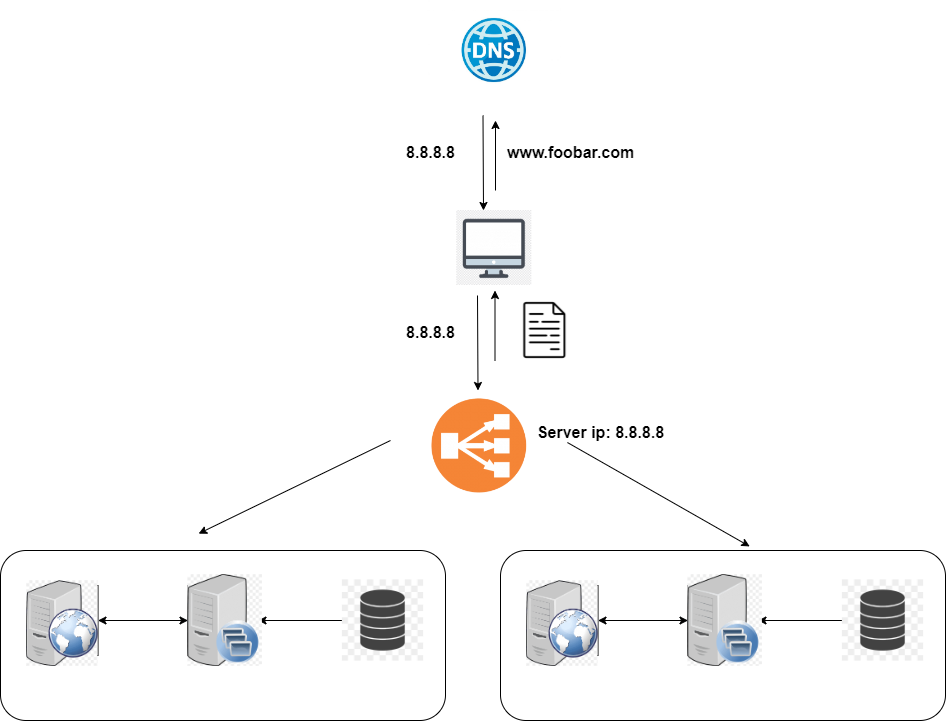

The diagram above was exported from draw.io. Its source (the exported page's mxGraphModel, read from the mxfile embedded in the PNG):
<mxGraphModel dx="1780" dy="2390" grid="1" gridSize="10" guides="1" tooltips="1" connect="1" arrows="1" fold="1" page="1" pageScale="1" pageWidth="850" pageHeight="1100" math="0" shadow="0">
  <root>
    <mxCell id="0" />
    <mxCell id="1" parent="0" />
    <mxCell id="TakZntwSs93xQvsCI-xE-31" value="" style="endArrow=classic;html=1;rounded=0;strokeWidth=1;entryX=0.5;entryY=0;entryDx=0;entryDy=0;" parent="1" edge="1">
      <mxGeometry width="50" height="50" relative="1" as="geometry">
        <mxPoint x="450" y="410" as="sourcePoint" />
        <mxPoint x="258.13" y="503.13" as="targetPoint" />
      </mxGeometry>
    </mxCell>
    <mxCell id="TakZntwSs93xQvsCI-xE-32" value="" style="endArrow=classic;html=1;rounded=0;strokeWidth=1;entryX=0.56;entryY=-0.024;entryDx=0;entryDy=0;exitX=1.015;exitY=0.468;exitDx=0;exitDy=0;entryPerimeter=0;exitPerimeter=0;" parent="1" edge="1" target="WX363pQqf80ZzLF_0UhY-154" source="TakZntwSs93xQvsCI-xE-35">
      <mxGeometry width="50" height="50" relative="1" as="geometry">
        <mxPoint x="580.005" y="420" as="sourcePoint" />
        <mxPoint x="810.63" y="485" as="targetPoint" />
      </mxGeometry>
    </mxCell>
    <mxCell id="TakZntwSs93xQvsCI-xE-33" value="&lt;font style=&quot;font-size: 16px;&quot;&gt;Server ip: 8.8.8.8&lt;/font&gt;" style="text;strokeColor=none;fillColor=none;html=1;fontSize=24;fontStyle=1;verticalAlign=middle;align=center;" parent="1" vertex="1">
      <mxGeometry x="610" y="380" width="100" height="40" as="geometry" />
    </mxCell>
    <mxCell id="TakZntwSs93xQvsCI-xE-35" value="" style="shape=image;verticalLabelPosition=bottom;labelBackgroundColor=default;verticalAlign=top;aspect=fixed;imageAspect=0;image=https://www.freeiconspng.com/thumbs/load-balancer-icon/load-balancer-icon-18.png;imageBackground=none;" parent="1" vertex="1">
      <mxGeometry x="453.12" y="331.88" width="171.25" height="171.25" as="geometry" />
    </mxCell>
    <mxCell id="WX363pQqf80ZzLF_0UhY-131" value="" style="endArrow=classic;html=1;rounded=0;exitX=0.5;exitY=1;exitDx=0;exitDy=0;" edge="1" parent="1">
      <mxGeometry width="50" height="50" relative="1" as="geometry">
        <mxPoint x="537" y="265" as="sourcePoint" />
        <mxPoint x="537.5" y="360" as="targetPoint" />
      </mxGeometry>
    </mxCell>
    <mxCell id="WX363pQqf80ZzLF_0UhY-132" value="" style="ellipse;whiteSpace=wrap;html=1;aspect=fixed;fillColor=none;strokeColor=none;" vertex="1" parent="1">
      <mxGeometry x="505" y="10" width="75" height="75" as="geometry" />
    </mxCell>
    <mxCell id="WX363pQqf80ZzLF_0UhY-133" value="" style="endArrow=classic;html=1;rounded=0;exitX=0.5;exitY=1;exitDx=0;exitDy=0;" edge="1" parent="1" source="WX363pQqf80ZzLF_0UhY-132">
      <mxGeometry width="50" height="50" relative="1" as="geometry">
        <mxPoint x="515" y="260" as="sourcePoint" />
        <mxPoint x="543" y="180" as="targetPoint" />
      </mxGeometry>
    </mxCell>
    <mxCell id="WX363pQqf80ZzLF_0UhY-134" value="" style="endArrow=classic;html=1;rounded=0;" edge="1" parent="1">
      <mxGeometry width="50" height="50" relative="1" as="geometry">
        <mxPoint x="555" y="160" as="sourcePoint" />
        <mxPoint x="555" y="90" as="targetPoint" />
      </mxGeometry>
    </mxCell>
    <mxCell id="WX363pQqf80ZzLF_0UhY-135" value="&lt;font style=&quot;font-size: 16px;&quot;&gt;www.foobar.com&lt;/font&gt;" style="text;strokeColor=none;fillColor=none;html=1;fontSize=24;fontStyle=1;verticalAlign=middle;align=center;" vertex="1" parent="1">
      <mxGeometry x="580" y="100" width="100" height="40" as="geometry" />
    </mxCell>
    <mxCell id="WX363pQqf80ZzLF_0UhY-136" value="&lt;font style=&quot;font-size: 16px;&quot;&gt;8.8.8.8&lt;/font&gt;" style="text;strokeColor=none;fillColor=none;html=1;fontSize=24;fontStyle=1;verticalAlign=middle;align=center;" vertex="1" parent="1">
      <mxGeometry x="440" y="100" width="100" height="40" as="geometry" />
    </mxCell>
    <mxCell id="WX363pQqf80ZzLF_0UhY-137" value="" style="endArrow=classic;html=1;rounded=0;" edge="1" parent="1">
      <mxGeometry width="50" height="50" relative="1" as="geometry">
        <mxPoint x="554.5" y="330" as="sourcePoint" />
        <mxPoint x="554.5" y="260" as="targetPoint" />
      </mxGeometry>
    </mxCell>
    <mxCell id="WX363pQqf80ZzLF_0UhY-138" value="&lt;font style=&quot;font-size: 16px;&quot;&gt;8.8.8.8&lt;/font&gt;" style="text;strokeColor=none;fillColor=none;html=1;fontSize=24;fontStyle=1;verticalAlign=middle;align=center;" vertex="1" parent="1">
      <mxGeometry x="440" y="280" width="100" height="40" as="geometry" />
    </mxCell>
    <mxCell id="WX363pQqf80ZzLF_0UhY-139" value="" style="shape=image;verticalLabelPosition=bottom;labelBackgroundColor=default;verticalAlign=top;aspect=fixed;imageAspect=0;image=https://www.iconpacks.net/icons/2/free-file-icon-1453-thumb.png;" vertex="1" parent="1">
      <mxGeometry x="572.5" y="268.13" width="63.75" height="63.75" as="geometry" />
    </mxCell>
    <mxCell id="WX363pQqf80ZzLF_0UhY-140" value="" style="shape=image;verticalLabelPosition=bottom;labelBackgroundColor=default;verticalAlign=top;aspect=fixed;imageAspect=0;image=https://e7.pngegg.com/pngimages/495/947/png-clipart-computer-monitors-computer-icons-client-computer-computer-network-angle.png;" vertex="1" parent="1">
      <mxGeometry x="516.25" y="180" width="75" height="75" as="geometry" />
    </mxCell>
    <mxCell id="WX363pQqf80ZzLF_0UhY-141" value="" style="shape=image;verticalLabelPosition=bottom;labelBackgroundColor=default;verticalAlign=top;aspect=fixed;imageAspect=0;image=https://logowik.com/content/uploads/images/dns-icon5739.jpg;" vertex="1" parent="1">
      <mxGeometry x="487.08000000000004" y="-30.000000000000007" width="133.34" height="100.01" as="geometry" />
    </mxCell>
    <mxCell id="WX363pQqf80ZzLF_0UhY-142" value="" style="whiteSpace=wrap;html=1;aspect=fixed;fontSize=16;strokeWidth=1;" vertex="1" parent="1">
      <mxGeometry x="87.5" y="555" width="70" height="70" as="geometry" />
    </mxCell>
    <mxCell id="WX363pQqf80ZzLF_0UhY-143" value="" style="whiteSpace=wrap;html=1;aspect=fixed;fontSize=16;strokeWidth=1;" vertex="1" parent="1">
      <mxGeometry x="247.5" y="555" width="70" height="70" as="geometry" />
    </mxCell>
    <mxCell id="WX363pQqf80ZzLF_0UhY-144" value="" style="rounded=1;whiteSpace=wrap;html=1;fontSize=16;fillColor=none;strokeWidth=1;" vertex="1" parent="1">
      <mxGeometry x="60" y="520" width="445" height="170" as="geometry" />
    </mxCell>
    <mxCell id="WX363pQqf80ZzLF_0UhY-145" value="" style="edgeStyle=orthogonalEdgeStyle;rounded=0;orthogonalLoop=1;jettySize=auto;html=1;fontSize=14;strokeWidth=1;" edge="1" parent="1" source="WX363pQqf80ZzLF_0UhY-146" target="WX363pQqf80ZzLF_0UhY-143">
      <mxGeometry relative="1" as="geometry" />
    </mxCell>
    <mxCell id="WX363pQqf80ZzLF_0UhY-146" value="" style="whiteSpace=wrap;html=1;aspect=fixed;fontSize=16;strokeWidth=1;" vertex="1" parent="1">
      <mxGeometry x="407.5" y="555" width="70" height="70" as="geometry" />
    </mxCell>
    <mxCell id="WX363pQqf80ZzLF_0UhY-147" value="" style="endArrow=classic;startArrow=classic;html=1;rounded=0;fontSize=14;entryX=0;entryY=0.5;entryDx=0;entryDy=0;exitX=1;exitY=0.5;exitDx=0;exitDy=0;strokeWidth=1;" edge="1" parent="1" source="WX363pQqf80ZzLF_0UhY-142" target="WX363pQqf80ZzLF_0UhY-143">
      <mxGeometry width="50" height="50" relative="1" as="geometry">
        <mxPoint x="207.5" y="575" as="sourcePoint" />
        <mxPoint x="257.5" y="525" as="targetPoint" />
      </mxGeometry>
    </mxCell>
    <mxCell id="WX363pQqf80ZzLF_0UhY-148" value="" style="shape=image;verticalLabelPosition=bottom;labelBackgroundColor=default;verticalAlign=top;aspect=fixed;imageAspect=0;image=https://png.pngtree.com/element_our/png/20181227/database-glyph-black-icon-png_291831.jpg;" vertex="1" parent="1">
      <mxGeometry x="401.87" y="549.37" width="81.26" height="81.26" as="geometry" />
    </mxCell>
    <mxCell id="WX363pQqf80ZzLF_0UhY-150" value="" style="shape=image;verticalLabelPosition=bottom;labelBackgroundColor=default;verticalAlign=top;aspect=fixed;imageAspect=0;image=https://w7.pngwing.com/pngs/715/539/png-transparent-computer-servers-application-server-server-angle-electronics-computer-thumbnail.png;" vertex="1" parent="1">
      <mxGeometry x="247.5" y="544.23" width="74.39" height="91.54" as="geometry" />
    </mxCell>
    <mxCell id="WX363pQqf80ZzLF_0UhY-151" value="" style="shape=image;verticalLabelPosition=bottom;labelBackgroundColor=default;verticalAlign=top;aspect=fixed;imageAspect=0;image=https://e7.pngegg.com/pngimages/198/895/png-clipart-web-server-computer-servers-apache-http-server-world-wide-web-computer-network-globe-thumbnail.png;" vertex="1" parent="1">
      <mxGeometry x="86.24000000000001" y="550.1800000000001" width="71.26" height="85.59" as="geometry" />
    </mxCell>
    <mxCell id="WX363pQqf80ZzLF_0UhY-152" value="" style="whiteSpace=wrap;html=1;aspect=fixed;fontSize=16;strokeWidth=1;" vertex="1" parent="1">
      <mxGeometry x="587.5" y="555" width="70" height="70" as="geometry" />
    </mxCell>
    <mxCell id="WX363pQqf80ZzLF_0UhY-153" value="" style="whiteSpace=wrap;html=1;aspect=fixed;fontSize=16;strokeWidth=1;" vertex="1" parent="1">
      <mxGeometry x="747.5" y="555" width="70" height="70" as="geometry" />
    </mxCell>
    <mxCell id="WX363pQqf80ZzLF_0UhY-154" value="" style="rounded=1;whiteSpace=wrap;html=1;fontSize=16;fillColor=none;strokeWidth=1;" vertex="1" parent="1">
      <mxGeometry x="560" y="520" width="445" height="170" as="geometry" />
    </mxCell>
    <mxCell id="WX363pQqf80ZzLF_0UhY-155" value="" style="edgeStyle=orthogonalEdgeStyle;rounded=0;orthogonalLoop=1;jettySize=auto;html=1;fontSize=14;strokeWidth=1;" edge="1" parent="1" source="WX363pQqf80ZzLF_0UhY-156" target="WX363pQqf80ZzLF_0UhY-153">
      <mxGeometry relative="1" as="geometry" />
    </mxCell>
    <mxCell id="WX363pQqf80ZzLF_0UhY-156" value="" style="whiteSpace=wrap;html=1;aspect=fixed;fontSize=16;strokeWidth=1;" vertex="1" parent="1">
      <mxGeometry x="907.5" y="555" width="70" height="70" as="geometry" />
    </mxCell>
    <mxCell id="WX363pQqf80ZzLF_0UhY-157" value="" style="endArrow=classic;startArrow=classic;html=1;rounded=0;fontSize=14;entryX=0;entryY=0.5;entryDx=0;entryDy=0;exitX=1;exitY=0.5;exitDx=0;exitDy=0;strokeWidth=1;" edge="1" parent="1" source="WX363pQqf80ZzLF_0UhY-152" target="WX363pQqf80ZzLF_0UhY-153">
      <mxGeometry width="50" height="50" relative="1" as="geometry">
        <mxPoint x="707.5" y="575" as="sourcePoint" />
        <mxPoint x="757.5" y="525" as="targetPoint" />
      </mxGeometry>
    </mxCell>
    <mxCell id="WX363pQqf80ZzLF_0UhY-158" value="" style="shape=image;verticalLabelPosition=bottom;labelBackgroundColor=default;verticalAlign=top;aspect=fixed;imageAspect=0;image=https://png.pngtree.com/element_our/png/20181227/database-glyph-black-icon-png_291831.jpg;" vertex="1" parent="1">
      <mxGeometry x="901.87" y="549.37" width="81.26" height="81.26" as="geometry" />
    </mxCell>
    <mxCell id="WX363pQqf80ZzLF_0UhY-159" value="" style="shape=image;verticalLabelPosition=bottom;labelBackgroundColor=default;verticalAlign=top;aspect=fixed;imageAspect=0;image=https://w7.pngwing.com/pngs/715/539/png-transparent-computer-servers-application-server-server-angle-electronics-computer-thumbnail.png;" vertex="1" parent="1">
      <mxGeometry x="747.5" y="544.23" width="74.39" height="91.54" as="geometry" />
    </mxCell>
    <mxCell id="WX363pQqf80ZzLF_0UhY-160" value="" style="shape=image;verticalLabelPosition=bottom;labelBackgroundColor=default;verticalAlign=top;aspect=fixed;imageAspect=0;image=https://e7.pngegg.com/pngimages/198/895/png-clipart-web-server-computer-servers-apache-http-server-world-wide-web-computer-network-globe-thumbnail.png;" vertex="1" parent="1">
      <mxGeometry x="586.24" y="550.1800000000001" width="71.26" height="85.59" as="geometry" />
    </mxCell>
  </root>
</mxGraphModel>